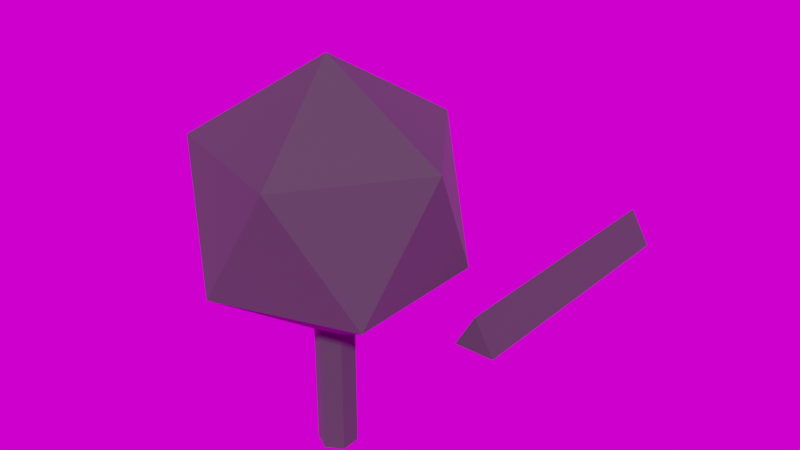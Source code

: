 # Source: Player.blend  (saved by Blender 3.5.10; exported with 4.5.12 LTS)
import bpy
from mathutils import Matrix  # noqa: F401  (used for matrix-valued properties, if any)

bpy.ops.wm.read_factory_settings(use_empty=True)
scene = bpy.context.scene
scene.name = 'Scene'

# ---- collections
col_collection = bpy.data.collections.new('Collection'); scene.collection.children.link(col_collection)

# ---- images (referenced by path relative to the original .blend; pixels are not part of the script)
import os
ASSET_DIR = os.environ.get("B2B_ASSET_DIR", "")  # directory of the original .blend (textures are referenced by path, not embedded)
HERE = os.path.dirname(os.path.abspath(__file__))  # packed textures are extracted next to this script under _unpacked/

def load_image(name, relpath, width, height, colorspace="sRGB"):
    """Load a texture the original file referenced (path relative to the .blend, or extracted next to this script)."""
    p = next((c for c in (os.path.join(HERE, relpath), os.path.join(ASSET_DIR, relpath)) if relpath and os.path.exists(c)), "")
    if p:
        img = bpy.data.images.load(p, check_existing=True)
        img.name = name
    else:  # same state as the original file: an image datablock whose file is absent (Cycles renders it pink)
        img = bpy.data.images.new(name, width, height)
        img.source = "FILE"
        img.filepath = "//" + (relpath or name)
    img.colorspace_settings.name = colorspace
    return img
img_blue_lagoon_night_4k_hdr = load_image('blue_lagoon_night_4k.hdr', 'blue_lagoon_night_4k.hdr', 1024, 1024, 'Linear Rec.709')

# ---- materials (node trees are filled in below, after node groups)
mat_material = bpy.data.materials.new('Material')
mat_material.alpha_threshold = 0.0
mat_material.use_transparent_shadow = False
mat_material.roughness = 0.5
mat_material.line_color = (0.0, 0.0, 0.0, 1.0)

# ---- material node trees
mat_material.use_nodes = True; mat_material.node_tree.nodes.clear()
_N = mat_material.node_tree.nodes; _L = mat_material.node_tree.links
n0 = _N.new('ShaderNodeOutputMaterial'); n0.name = 'Material Output'; n0.location = (300, 300)
n1 = _N.new('ShaderNodeBsdfPrincipled'); n1.name = 'Principled BSDF'; n1.location = (10, 300)
n1.distribution = 'GGX'
n1.subsurface_method = 'RANDOM_WALK_SKIN'
n1.inputs[0].default_value = (0.1441, 0.1441, 0.1441, 1.0)
n1.inputs[1].default_value = 1.0
n1.inputs[2].default_value = 0.8727
n1.inputs[3].default_value = 1.45
n1.inputs[27].default_value = (0.0, 0.0, 0.0, 1.0)
n1.inputs[28].default_value = 1.0
_L.new(n1.outputs[0], n0.inputs[0])
n0.is_active_output = True

# ---- world
world_world = bpy.data.worlds.new('World'); scene.world = world_world
world_world.use_nodes = True; world_world.node_tree.nodes.clear()
_N = world_world.node_tree.nodes; _L = world_world.node_tree.links
n0 = _N.new('ShaderNodeOutputWorld'); n0.name = 'World Output'; n0.location = (300, 300)
n1 = _N.new('ShaderNodeBackground'); n1.name = 'Background'; n1.location = (10, 300)
n2 = _N.new('ShaderNodeTexEnvironment'); n2.name = 'Environment Texture'; n2.location = (-280, 260)
n2.image = img_blue_lagoon_night_4k_hdr
_L.new(n1.outputs[0], n0.inputs[0])
_L.new(n2.outputs[0], n1.inputs[0])
n0.is_active_output = True
world_world.color = (0.05088, 0.05088, 0.05088)
world_world.use_sun_shadow = False
world_world.sun_shadow_jitter_overblur = 0.0

# ---- meshes
me_icosphere_001 = bpy.data.meshes.new('Icosphere.001')
me_icosphere_001.from_pydata([(0.0, 0.0, -1.0), (0.7236, -0.5257, -0.4472), (-0.2764, -0.8506, -0.4472), (-0.8944, 0.0, -0.4472), (-0.2764, 0.8506, -0.4472), (0.7236, 0.5257, -0.4472), (0.2764, -0.8506, 0.4472), (-0.7236, -0.5257, 0.4472), (-0.7236, 0.5257, 0.4472), (0.2764, 0.8506, 0.4472), (0.8944, 0.0, 0.4472), (0.0, 0.0, 1.0)], [], [(0, 1, 2), (1, 0, 5), (0, 2, 3), (0, 3, 4), (0, 4, 5), (1, 5, 10), (2, 1, 6), (3, 2, 7), (4, 3, 8), (5, 4, 9), (1, 10, 6), (2, 6, 7), (3, 7, 8), (4, 8, 9), (5, 9, 10), (6, 10, 11), (7, 6, 11), (8, 7, 11), (9, 8, 11), (10, 9, 11)])
_uv = me_icosphere_001.uv_layers.new(name='UVMap')
_uv.uv.foreach_set('vector', [0.1818, 0.0, 0.2727, 0.1575, 0.09091, 0.1575, 0.2727, 0.1575, 0.3636, 0.0, 0.4545, 0.1575, 0.9091, 0.0, 1.0, 0.1575, 0.8182, 0.1575, 0.7273, 0.0, 0.8182, 0.1575, 0.6364, 0.1575, 0.5455, 0.0, 0.6364, 0.1575, 0.4545, 0.1575, 0.2727, 0.1575, 0.4545, 0.1575, 0.3636, 0.3149, 0.09091, 0.1575, 0.2727, 0.1575, 0.1818, 0.3149, 0.8182, 0.1575, 1.0, 0.1575, 0.9091, 0.3149, 0.6364, 0.1575, 0.8182, 0.1575, 0.7273, 0.3149, 0.4545, 0.1575, 0.6364, 0.1575, 0.5455, 0.3149, 0.2727, 0.1575, 0.3636, 0.3149, 0.1818, 0.3149, 0.09091, 0.1575, 0.1818, 0.3149, 0.0, 0.3149, 0.8182, 0.1575, 0.9091, 0.3149, 0.7273, 0.3149, 0.6364, 0.1575, 0.7273, 0.3149, 0.5455, 0.3149, 0.4545, 0.1575, 0.5455, 0.3149, 0.3636, 0.3149, 0.1818, 0.3149, 0.3636, 0.3149, 0.2727, 0.4724, 0.0, 0.3149, 0.1818, 0.3149, 0.09091, 0.4724, 0.7273, 0.3149, 0.9091, 0.3149, 0.8182, 0.4724, 0.5455, 0.3149, 0.7273, 0.3149, 0.6364, 0.4724, 0.3636, 0.3149, 0.5455, 0.3149, 0.4545, 0.4724])
me_icosphere_001.materials.append(mat_material)
me_icosphere_001.update()
me_cylinder_004 = bpy.data.meshes.new('Cylinder.004')
me_cylinder_004.from_pydata([(0.0, 0.1433, -0.8287), (0.0, 0.1433, 0.2186), (0.1241, 0.07166, -0.8287), (0.1241, 0.07166, 0.2186), (0.1241, -0.07166, -0.8287), (0.1241, -0.07166, 0.2186), (0.0, -0.1433, -0.8287), (0.0, -0.1433, 0.2186), (-0.1241, -0.07166, -0.8287), (-0.1241, -0.07166, 0.2186), (-0.1241, 0.07166, -0.8287), (-0.1241, 0.07166, 0.2186)], [], [(0, 1, 3, 2), (2, 3, 5, 4), (4, 5, 7, 6), (6, 7, 9, 8), (3, 1, 11, 9, 7, 5), (8, 9, 11, 10), (10, 11, 1, 0), (0, 2, 4, 6, 8, 10)])
_uv = me_cylinder_004.uv_layers.new(name='UVMap')
_uv.uv.foreach_set('vector', [1.0, 0.5, 1.0, 1.0, 0.8333, 1.0, 0.8333, 0.5, 0.8333, 0.5, 0.8333, 1.0, 0.6667, 1.0, 0.6667, 0.5, 0.6667, 0.5, 0.6667, 1.0, 0.5, 1.0, 0.5, 0.5, 0.5, 0.5, 0.5, 1.0, 0.3333, 1.0, 0.3333, 0.5, 0.4578, 0.37, 0.25, 0.49, 0.04215, 0.37, 0.04215, 0.13, 0.25, 0.01, 0.4578, 0.13, 0.3333, 0.5, 0.3333, 1.0, 0.1667, 1.0, 0.1667, 0.5, 0.1667, 0.5, 0.1667, 1.0, -8.941e-08, 1.0, -8.941e-08, 0.5, 0.75, 0.49, 0.9578, 0.37, 0.9578, 0.13, 0.75, 0.01, 0.5422, 0.13, 0.5422, 0.37])
me_cylinder_004.materials.append(mat_material)
me_cylinder_004.update()
me_cylinder_005 = bpy.data.meshes.new('Cylinder.005')
me_cylinder_005.from_pydata([(0.0, 1.25, 0.1287), (0.0, -0.75, 0.1287), (0.1487, 1.25, -0.1287), (0.1487, -0.75, -0.1287), (-0.1487, 1.25, -0.1287), (-0.1487, -0.75, -0.1287)], [], [(0, 1, 3, 2), (2, 3, 5, 4), (3, 1, 5), (4, 5, 1, 0), (0, 2, 4)])
_uv = me_cylinder_005.uv_layers.new(name='UVMap')
_uv.uv.foreach_set('vector', [1.0, 0.5, 1.0, 1.0, 0.6667, 1.0, 0.6667, 0.5, 0.6667, 0.5, 0.6667, 1.0, 0.3333, 1.0, 0.3333, 0.5, 0.4578, 0.13, 0.25, 0.49, 0.04215, 0.13, 0.3333, 0.5, 0.3333, 1.0, -5.96e-08, 1.0, -5.96e-08, 0.5, 0.75, 0.49, 0.9578, 0.13, 0.5422, 0.13])
me_cylinder_005.materials.append(mat_material)
me_cylinder_005.update()
me_cylinder_006 = bpy.data.meshes.new('Cylinder.006')
me_cylinder_006.from_pydata([(0.0, 1.25, 0.1287), (0.0, -0.75, 0.1287), (0.1487, 1.25, -0.1287), (0.1487, -0.75, -0.1287), (-0.1487, 1.25, -0.1287), (-0.1487, -0.75, -0.1287)], [], [(0, 1, 3, 2), (2, 3, 5, 4), (3, 1, 5), (4, 5, 1, 0), (0, 2, 4)])
_uv = me_cylinder_006.uv_layers.new(name='UVMap')
_uv.uv.foreach_set('vector', [1.0, 0.5, 1.0, 1.0, 0.6667, 1.0, 0.6667, 0.5, 0.6667, 0.5, 0.6667, 1.0, 0.3333, 1.0, 0.3333, 0.5, 0.4578, 0.13, 0.25, 0.49, 0.04215, 0.13, 0.3333, 0.5, 0.3333, 1.0, -5.96e-08, 1.0, -5.96e-08, 0.5, 0.75, 0.49, 0.9578, 0.13, 0.5422, 0.13])
me_cylinder_006.materials.append(mat_material)
me_cylinder_006.update()

# ---- objects
ob_head = bpy.data.objects.new('Head', me_icosphere_001)
ob_body = bpy.data.objects.new('Body', me_cylinder_004)
ob_arml = bpy.data.objects.new('ArmL', me_cylinder_005)
ob_armr = bpy.data.objects.new('ArmR', me_cylinder_006)

# ---- transforms, parenting, visibility, modifiers, constraints
ob_head.location = (0.0, 0.0, 1.046)
ob_body.location = (0.0, 0.0, 0.0)
ob_arml.location = (-0.9924, 0.9865, 0.3323)
ob_armr.location = (0.9924, 0.9865, 0.3323)

# ---- collection membership
col_collection.objects.link(ob_head)
col_collection.objects.link(ob_body)
col_collection.objects.link(ob_arml)
col_collection.objects.link(ob_armr)

# ---- scene / render settings (as saved in the file)
scene.frame_start = 1; scene.frame_end = 250; scene.frame_set(0)
scene.render.engine = 'BLENDER_EEVEE_NEXT'
scene.render.film_transparent = True
scene.cycles.sampling_pattern = 'TABULATED_SOBOL'
scene.view_settings.view_transform = 'Filmic'
bpy.context.view_layer.update()

# ---- added for rendering (the .blend has no active camera and no usable light): camera, sun
cam_auto = bpy.data.cameras.new('AutoCamera')
cam_auto.lens = 50.0
cam_auto.sensor_width = 36.0
cam_auto.clip_end = 1000.0
ob_auto_camera = bpy.data.objects.new('AutoCamera', cam_auto)
scene.collection.objects.link(ob_auto_camera)
ob_auto_camera.location = (4.43737, -4.63193, 4.1585)
ob_auto_camera.rotation_euler = (1.09748, -7.21219e-08, 0.694738)
scene.camera = ob_auto_camera
light_auto_sun = bpy.data.lights.new('AutoSun', 'SUN')
light_auto_sun.energy = 3.0
light_auto_sun.angle = 0.0523599
ob_auto_sun = bpy.data.objects.new('AutoSun', light_auto_sun)
scene.collection.objects.link(ob_auto_sun)
ob_auto_sun.rotation_euler = (0.872665, 0.174533, 0.523599)
bpy.context.view_layer.update()

